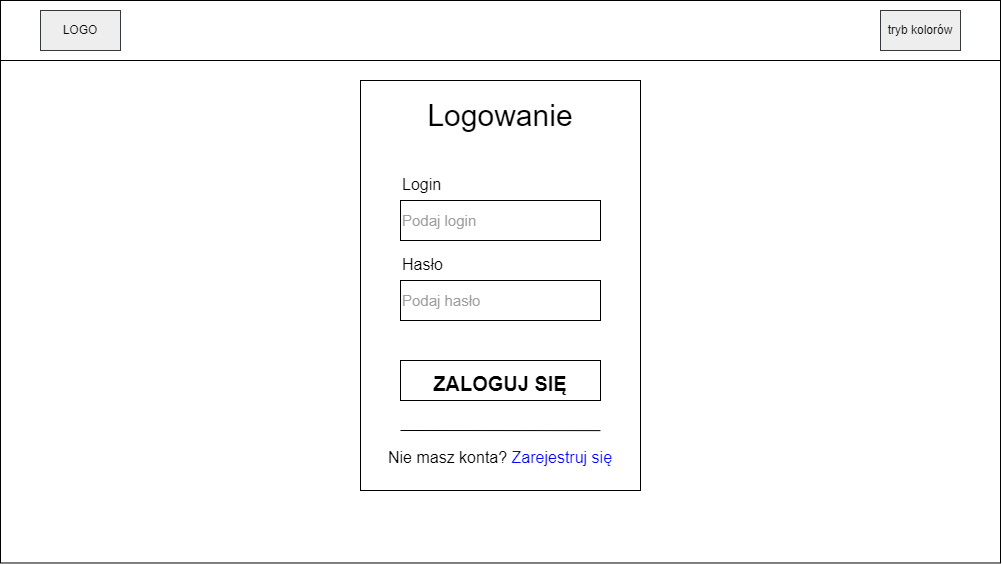

The diagram above was exported from draw.io. Its source (the exported page's mxGraphModel, read from the mxfile embedded in the PNG):
<mxGraphModel dx="1293" dy="693" grid="1" gridSize="10" guides="1" tooltips="1" connect="1" arrows="1" fold="1" page="1" pageScale="1" pageWidth="827" pageHeight="1169" math="0" shadow="0">
  <root>
    <mxCell id="0" />
    <mxCell id="1" parent="0" />
    <mxCell id="LhNOeprvt5ZTcenNpZa2-1" value="" style="rounded=0;whiteSpace=wrap;html=1;aspect=fixed;fillColor=none;container=1;" vertex="1" parent="1">
      <mxGeometry x="40" y="360" width="1000" height="562.49" as="geometry" />
    </mxCell>
    <mxCell id="LhNOeprvt5ZTcenNpZa2-15" value="&lt;font style=&quot;font-size: 20px;&quot;&gt;&lt;b&gt;ZALOGUJ SIĘ&lt;/b&gt;&lt;/font&gt;" style="rounded=0;whiteSpace=wrap;html=1;fontSize=30;fillColor=none;" vertex="1" parent="LhNOeprvt5ZTcenNpZa2-1">
      <mxGeometry x="400" y="360" width="200" height="40" as="geometry" />
    </mxCell>
    <mxCell id="LhNOeprvt5ZTcenNpZa2-27" value="" style="endArrow=none;html=1;rounded=0;fontSize=20;entryX=0.857;entryY=0.854;entryDx=0;entryDy=0;entryPerimeter=0;" edge="1" parent="LhNOeprvt5ZTcenNpZa2-1" target="LhNOeprvt5ZTcenNpZa2-7">
      <mxGeometry width="50" height="50" relative="1" as="geometry">
        <mxPoint x="400" y="430" as="sourcePoint" />
        <mxPoint x="450" y="380" as="targetPoint" />
      </mxGeometry>
    </mxCell>
    <mxCell id="LhNOeprvt5ZTcenNpZa2-28" value="&lt;font style=&quot;font-size: 16px;&quot;&gt;Nie masz konta? &lt;font color=&quot;#0000ff&quot;&gt;Zarejestruj się&lt;/font&gt;&lt;/font&gt;" style="text;html=1;strokeColor=none;fillColor=none;align=center;verticalAlign=middle;whiteSpace=wrap;rounded=0;fontSize=20;" vertex="1" parent="LhNOeprvt5ZTcenNpZa2-1">
      <mxGeometry x="370" y="440" width="260" height="30" as="geometry" />
    </mxCell>
    <mxCell id="LhNOeprvt5ZTcenNpZa2-33" value="" style="group" vertex="1" connectable="0" parent="LhNOeprvt5ZTcenNpZa2-1">
      <mxGeometry x="400" y="170" width="200" height="70" as="geometry" />
    </mxCell>
    <mxCell id="LhNOeprvt5ZTcenNpZa2-16" value="&lt;font style=&quot;font-size: 16px;&quot;&gt;Login&lt;/font&gt;" style="text;html=1;strokeColor=none;fillColor=none;align=left;verticalAlign=bottom;whiteSpace=wrap;rounded=0;fontSize=30;" vertex="1" parent="LhNOeprvt5ZTcenNpZa2-33">
      <mxGeometry width="60" height="30" as="geometry" />
    </mxCell>
    <mxCell id="LhNOeprvt5ZTcenNpZa2-30" value="&lt;span style=&quot;font-size: 15px;&quot;&gt;Podaj login&lt;br style=&quot;font-size: 15px;&quot;&gt;&lt;/span&gt;" style="rounded=0;whiteSpace=wrap;html=1;fontSize=15;fillColor=none;verticalAlign=middle;align=left;fontColor=#9E9E9E;" vertex="1" parent="LhNOeprvt5ZTcenNpZa2-33">
      <mxGeometry y="30" width="200" height="40" as="geometry" />
    </mxCell>
    <mxCell id="LhNOeprvt5ZTcenNpZa2-34" value="" style="group" vertex="1" connectable="0" parent="LhNOeprvt5ZTcenNpZa2-1">
      <mxGeometry x="400" y="250" width="200" height="70" as="geometry" />
    </mxCell>
    <mxCell id="LhNOeprvt5ZTcenNpZa2-31" value="&lt;span style=&quot;font-size: 15px;&quot;&gt;Podaj hasło&lt;br style=&quot;font-size: 15px;&quot;&gt;&lt;/span&gt;" style="rounded=0;whiteSpace=wrap;html=1;fontSize=15;fillColor=none;verticalAlign=middle;align=left;fontColor=#9E9E9E;" vertex="1" parent="LhNOeprvt5ZTcenNpZa2-34">
      <mxGeometry y="30" width="200" height="40" as="geometry" />
    </mxCell>
    <mxCell id="LhNOeprvt5ZTcenNpZa2-32" value="&lt;font style=&quot;font-size: 16px;&quot;&gt;Hasło&lt;/font&gt;" style="text;html=1;strokeColor=none;fillColor=none;align=left;verticalAlign=bottom;whiteSpace=wrap;rounded=0;fontSize=30;" vertex="1" parent="LhNOeprvt5ZTcenNpZa2-34">
      <mxGeometry width="60" height="30" as="geometry" />
    </mxCell>
    <mxCell id="LhNOeprvt5ZTcenNpZa2-35" value="" style="group" vertex="1" connectable="0" parent="LhNOeprvt5ZTcenNpZa2-1">
      <mxGeometry x="360" y="80" width="280" height="410" as="geometry" />
    </mxCell>
    <mxCell id="LhNOeprvt5ZTcenNpZa2-36" value="" style="group" vertex="1" connectable="0" parent="LhNOeprvt5ZTcenNpZa2-35">
      <mxGeometry width="280" height="410" as="geometry" />
    </mxCell>
    <mxCell id="LhNOeprvt5ZTcenNpZa2-39" value="" style="group" vertex="1" connectable="0" parent="LhNOeprvt5ZTcenNpZa2-36">
      <mxGeometry width="280" height="410" as="geometry" />
    </mxCell>
    <mxCell id="LhNOeprvt5ZTcenNpZa2-7" value="" style="whiteSpace=wrap;html=1;fillColor=none;" vertex="1" parent="LhNOeprvt5ZTcenNpZa2-39">
      <mxGeometry width="280" height="410" as="geometry" />
    </mxCell>
    <mxCell id="LhNOeprvt5ZTcenNpZa2-8" value="&lt;font style=&quot;font-size: 30px;&quot;&gt;Logowanie&lt;/font&gt;" style="text;html=1;strokeColor=none;fillColor=none;align=center;verticalAlign=middle;whiteSpace=wrap;rounded=0;" vertex="1" parent="LhNOeprvt5ZTcenNpZa2-39">
      <mxGeometry x="110" y="20" width="60" height="30" as="geometry" />
    </mxCell>
    <mxCell id="LhNOeprvt5ZTcenNpZa2-2" value="" style="rounded=0;whiteSpace=wrap;html=1;fillColor=none;imageAspect=1;editable=0;" vertex="1" parent="1">
      <mxGeometry x="40" y="360" width="1000" height="60" as="geometry" />
    </mxCell>
    <mxCell id="LhNOeprvt5ZTcenNpZa2-4" value="LOGO" style="rounded=0;whiteSpace=wrap;html=1;fillColor=#eeeeee;strokeColor=#36393d;" vertex="1" parent="1">
      <mxGeometry x="80" y="370" width="80" height="40" as="geometry" />
    </mxCell>
    <mxCell id="LhNOeprvt5ZTcenNpZa2-6" value="tryb kolorów" style="rounded=0;whiteSpace=wrap;html=1;fillColor=#eeeeee;strokeColor=#36393d;" vertex="1" parent="1">
      <mxGeometry x="920" y="370" width="80" height="40" as="geometry" />
    </mxCell>
  </root>
</mxGraphModel>